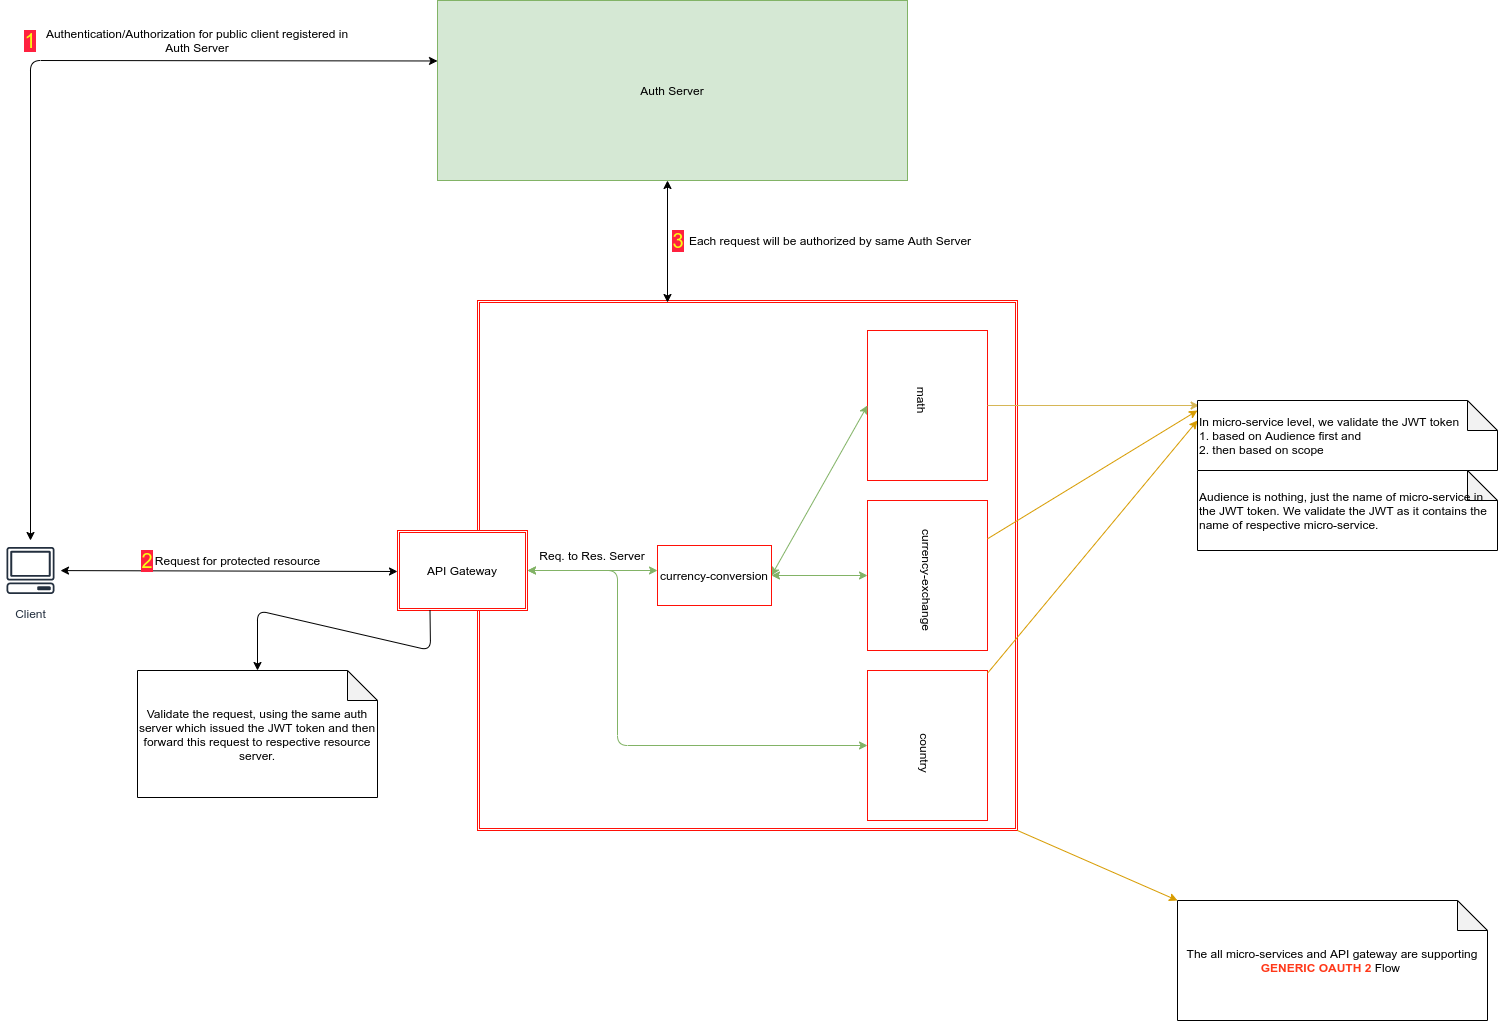

The diagram above was exported from draw.io. Its source (the exported page's mxGraphModel, read from the mxfile embedded in the PNG):
<mxGraphModel dx="1865" dy="1730" grid="1" gridSize="10" guides="1" tooltips="1" connect="1" arrows="1" fold="1" page="1" pageScale="1" pageWidth="827" pageHeight="1169" math="0" shadow="0">
  <root>
    <mxCell id="0" />
    <mxCell id="1" parent="0" />
    <mxCell id="LyFGl8Un5KuxcH57Awxg-1" value="" style="shape=ext;double=1;rounded=0;whiteSpace=wrap;html=1;strokeColor=#FF1008;" parent="1" vertex="1">
      <mxGeometry x="170" width="540" height="530" as="geometry" />
    </mxCell>
    <mxCell id="LyFGl8Un5KuxcH57Awxg-2" value="API Gateway" style="shape=ext;double=1;rounded=0;whiteSpace=wrap;html=1;strokeColor=#FF1008;" parent="1" vertex="1">
      <mxGeometry x="90" y="230" width="130" height="80" as="geometry" />
    </mxCell>
    <mxCell id="LyFGl8Un5KuxcH57Awxg-3" value="" style="whiteSpace=wrap;html=1;strokeColor=#FF1008;" parent="1" vertex="1">
      <mxGeometry x="560" y="30" width="120" height="150" as="geometry" />
    </mxCell>
    <mxCell id="LyFGl8Un5KuxcH57Awxg-4" value="" style="whiteSpace=wrap;html=1;strokeColor=#FF1008;" parent="1" vertex="1">
      <mxGeometry x="560" y="200" width="120" height="150" as="geometry" />
    </mxCell>
    <mxCell id="LyFGl8Un5KuxcH57Awxg-5" value="" style="whiteSpace=wrap;html=1;strokeColor=#FF1008;" parent="1" vertex="1">
      <mxGeometry x="560" y="370" width="120" height="150" as="geometry" />
    </mxCell>
    <mxCell id="LyFGl8Un5KuxcH57Awxg-6" value="math&lt;br&gt;" style="text;html=1;strokeColor=none;fillColor=none;align=center;verticalAlign=middle;whiteSpace=wrap;rounded=0;rotation=90;" parent="1" vertex="1">
      <mxGeometry x="540" y="90" width="150" height="20" as="geometry" />
    </mxCell>
    <mxCell id="LyFGl8Un5KuxcH57Awxg-7" value="currency-exchange" style="text;html=1;strokeColor=none;fillColor=none;align=center;verticalAlign=middle;whiteSpace=wrap;rounded=0;rotation=90;" parent="1" vertex="1">
      <mxGeometry x="560" y="270" width="120" height="20" as="geometry" />
    </mxCell>
    <mxCell id="LyFGl8Un5KuxcH57Awxg-8" value="country&lt;br&gt;" style="text;html=1;strokeColor=none;fillColor=none;align=center;verticalAlign=middle;whiteSpace=wrap;rounded=0;rotation=90;" parent="1" vertex="1">
      <mxGeometry x="595" y="443" width="45" height="20" as="geometry" />
    </mxCell>
    <mxCell id="LyFGl8Un5KuxcH57Awxg-9" value="" style="endArrow=classic;html=1;fillColor=#fff2cc;strokeColor=#d6b656;" parent="1" source="LyFGl8Un5KuxcH57Awxg-3" edge="1">
      <mxGeometry width="50" height="50" relative="1" as="geometry">
        <mxPoint x="390" y="320" as="sourcePoint" />
        <mxPoint x="891.5999755859375" y="105" as="targetPoint" />
      </mxGeometry>
    </mxCell>
    <mxCell id="LyFGl8Un5KuxcH57Awxg-10" value="" style="endArrow=classic;html=1;fillColor=#ffe6cc;strokeColor=#d79b00;" parent="1" source="LyFGl8Un5KuxcH57Awxg-4" edge="1">
      <mxGeometry width="50" height="50" relative="1" as="geometry">
        <mxPoint x="410" y="320" as="sourcePoint" />
        <mxPoint x="890" y="110" as="targetPoint" />
      </mxGeometry>
    </mxCell>
    <mxCell id="LyFGl8Un5KuxcH57Awxg-11" value="" style="endArrow=classic;html=1;fillColor=#ffe6cc;strokeColor=#d79b00;" parent="1" source="LyFGl8Un5KuxcH57Awxg-5" edge="1">
      <mxGeometry width="50" height="50" relative="1" as="geometry">
        <mxPoint x="410" y="320" as="sourcePoint" />
        <mxPoint x="890" y="120" as="targetPoint" />
      </mxGeometry>
    </mxCell>
    <mxCell id="LyFGl8Un5KuxcH57Awxg-12" value="In micro-service level, we validate the JWT token &lt;br&gt;1. based on Audience first and &lt;br&gt;2. then based on scope" style="shape=note;whiteSpace=wrap;html=1;backgroundOutline=1;darkOpacity=0.05;align=left;" parent="1" vertex="1">
      <mxGeometry x="890" y="100" width="300" height="70" as="geometry" />
    </mxCell>
    <mxCell id="LyFGl8Un5KuxcH57Awxg-15" value="Audience is nothing, just the name of micro-service in the JWT token. We validate the JWT as it contains the name of respective micro-service.&amp;nbsp;&amp;nbsp;" style="shape=note;whiteSpace=wrap;html=1;backgroundOutline=1;darkOpacity=0.05;align=left;" parent="1" vertex="1">
      <mxGeometry x="890" y="170" width="300" height="80" as="geometry" />
    </mxCell>
    <mxCell id="LyFGl8Un5KuxcH57Awxg-16" value="The all micro-services and API gateway are supporting&lt;b&gt;&lt;font color=&quot;#ff3819&quot;&gt; GENERIC OAUTH 2&lt;/font&gt;&lt;/b&gt; Flow&amp;nbsp;" style="shape=note;whiteSpace=wrap;html=1;backgroundOutline=1;darkOpacity=0.05;" parent="1" vertex="1">
      <mxGeometry x="870" y="600" width="310" height="120" as="geometry" />
    </mxCell>
    <mxCell id="LyFGl8Un5KuxcH57Awxg-17" value="" style="endArrow=classic;html=1;exitX=1;exitY=1;exitDx=0;exitDy=0;entryX=0;entryY=0;entryDx=0;entryDy=0;entryPerimeter=0;fillColor=#ffe6cc;strokeColor=#d79b00;" parent="1" source="LyFGl8Un5KuxcH57Awxg-1" target="LyFGl8Un5KuxcH57Awxg-16" edge="1">
      <mxGeometry width="50" height="50" relative="1" as="geometry">
        <mxPoint x="580" y="590" as="sourcePoint" />
        <mxPoint x="850" y="605" as="targetPoint" />
      </mxGeometry>
    </mxCell>
    <mxCell id="LyFGl8Un5KuxcH57Awxg-20" value="" style="endArrow=classic;startArrow=classic;html=1;entryX=0;entryY=0.5;entryDx=0;entryDy=0;fillColor=#d5e8d4;strokeColor=#82b366;exitX=1;exitY=0.5;exitDx=0;exitDy=0;" parent="1" source="LPHnJAiMcrWFg-aTlJ54-1" target="LyFGl8Un5KuxcH57Awxg-3" edge="1">
      <mxGeometry width="50" height="50" relative="1" as="geometry">
        <mxPoint x="440" y="190" as="sourcePoint" />
        <mxPoint x="380" y="250" as="targetPoint" />
      </mxGeometry>
    </mxCell>
    <mxCell id="LyFGl8Un5KuxcH57Awxg-21" value="" style="endArrow=classic;startArrow=classic;html=1;entryX=0;entryY=0.5;entryDx=0;entryDy=0;fillColor=#d5e8d4;strokeColor=#82b366;exitX=1;exitY=0.5;exitDx=0;exitDy=0;" parent="1" source="LPHnJAiMcrWFg-aTlJ54-1" target="LyFGl8Un5KuxcH57Awxg-4" edge="1">
      <mxGeometry width="50" height="50" relative="1" as="geometry">
        <mxPoint x="500" y="275" as="sourcePoint" />
        <mxPoint x="380" y="250" as="targetPoint" />
      </mxGeometry>
    </mxCell>
    <mxCell id="LyFGl8Un5KuxcH57Awxg-22" value="" style="endArrow=classic;startArrow=classic;html=1;entryX=1;entryY=0.5;entryDx=0;entryDy=0;exitX=0;exitY=0.5;exitDx=0;exitDy=0;fillColor=#d5e8d4;strokeColor=#82b366;" parent="1" source="LyFGl8Un5KuxcH57Awxg-5" target="LyFGl8Un5KuxcH57Awxg-2" edge="1">
      <mxGeometry width="50" height="50" relative="1" as="geometry">
        <mxPoint x="330" y="300" as="sourcePoint" />
        <mxPoint x="380" y="250" as="targetPoint" />
        <Array as="points">
          <mxPoint x="310" y="445" />
          <mxPoint x="310" y="270" />
        </Array>
      </mxGeometry>
    </mxCell>
    <mxCell id="LyFGl8Un5KuxcH57Awxg-25" value="" style="endArrow=classic;startArrow=classic;html=1;entryX=0;entryY=0.5;entryDx=0;entryDy=0;" parent="1" source="LyFGl8Un5KuxcH57Awxg-30" edge="1">
      <mxGeometry width="50" height="50" relative="1" as="geometry">
        <mxPoint x="-240" y="270" as="sourcePoint" />
        <mxPoint x="90" y="271" as="targetPoint" />
      </mxGeometry>
    </mxCell>
    <mxCell id="LyFGl8Un5KuxcH57Awxg-30" value="Client" style="outlineConnect=0;fontColor=#232F3E;gradientColor=none;strokeColor=#232F3E;fillColor=#ffffff;dashed=0;verticalLabelPosition=bottom;verticalAlign=top;align=center;html=1;fontSize=12;fontStyle=0;aspect=fixed;shape=mxgraph.aws4.resourceIcon;resIcon=mxgraph.aws4.client;" parent="1" vertex="1">
      <mxGeometry x="-307" y="240" width="60" height="60" as="geometry" />
    </mxCell>
    <mxCell id="LyFGl8Un5KuxcH57Awxg-31" value="Auth Server" style="whiteSpace=wrap;html=1;strokeColor=#82b366;fillColor=#d5e8d4;" parent="1" vertex="1">
      <mxGeometry x="130" y="-300" width="470" height="180" as="geometry" />
    </mxCell>
    <mxCell id="LyFGl8Un5KuxcH57Awxg-32" value="" style="endArrow=classic;startArrow=classic;html=1;entryX=0;entryY=0.336;entryDx=0;entryDy=0;entryPerimeter=0;" parent="1" source="LyFGl8Un5KuxcH57Awxg-30" target="LyFGl8Un5KuxcH57Awxg-31" edge="1">
      <mxGeometry width="50" height="50" relative="1" as="geometry">
        <mxPoint x="-150" y="50" as="sourcePoint" />
        <mxPoint x="-280" y="-280" as="targetPoint" />
        <Array as="points">
          <mxPoint x="-277" y="-240" />
        </Array>
      </mxGeometry>
    </mxCell>
    <mxCell id="LyFGl8Un5KuxcH57Awxg-34" value="Authentication/Authorization for public client registered in Auth Server" style="text;html=1;strokeColor=none;fillColor=none;align=center;verticalAlign=middle;whiteSpace=wrap;rounded=0;" parent="1" vertex="1">
      <mxGeometry x="-270" y="-270" width="320" height="20" as="geometry" />
    </mxCell>
    <mxCell id="LyFGl8Un5KuxcH57Awxg-39" value="Request for protected resource" style="text;html=1;align=center;verticalAlign=middle;resizable=0;points=[];autosize=1;" parent="1" vertex="1">
      <mxGeometry x="-160" y="250" width="180" height="20" as="geometry" />
    </mxCell>
    <mxCell id="LyFGl8Un5KuxcH57Awxg-40" value="Req. to Res. Server" style="text;html=1;strokeColor=none;fillColor=none;align=center;verticalAlign=middle;whiteSpace=wrap;rounded=0;" parent="1" vertex="1">
      <mxGeometry x="200" y="240" width="170" height="30" as="geometry" />
    </mxCell>
    <mxCell id="LyFGl8Un5KuxcH57Awxg-41" value="Validate the request, using the same auth server which issued the JWT token and then forward this request to respective resource server." style="shape=note;whiteSpace=wrap;html=1;backgroundOutline=1;darkOpacity=0.05;" parent="1" vertex="1">
      <mxGeometry x="-170" y="370" width="240" height="127" as="geometry" />
    </mxCell>
    <mxCell id="LyFGl8Un5KuxcH57Awxg-42" value="" style="endArrow=classic;html=1;exitX=0.25;exitY=1;exitDx=0;exitDy=0;entryX=0.5;entryY=0;entryDx=0;entryDy=0;entryPerimeter=0;" parent="1" source="LyFGl8Un5KuxcH57Awxg-2" target="LyFGl8Un5KuxcH57Awxg-41" edge="1">
      <mxGeometry width="50" height="50" relative="1" as="geometry">
        <mxPoint x="390" y="240" as="sourcePoint" />
        <mxPoint x="440" y="190" as="targetPoint" />
        <Array as="points">
          <mxPoint x="123" y="350" />
          <mxPoint x="-50" y="310" />
        </Array>
      </mxGeometry>
    </mxCell>
    <mxCell id="LyFGl8Un5KuxcH57Awxg-46" value="&lt;font style=&quot;font-size: 20px ; background-color: rgb(255 , 33 , 63)&quot; color=&quot;#f7ff14&quot;&gt;1&lt;/font&gt;" style="text;html=1;strokeColor=none;fillColor=none;align=center;verticalAlign=middle;whiteSpace=wrap;rounded=0;" parent="1" vertex="1">
      <mxGeometry x="-297" y="-270" width="40" height="20" as="geometry" />
    </mxCell>
    <mxCell id="LyFGl8Un5KuxcH57Awxg-47" value="&lt;font color=&quot;#f7ff14&quot;&gt;&lt;span style=&quot;font-size: 20px ; background-color: rgb(255 , 33 , 63)&quot;&gt;2&lt;/span&gt;&lt;/font&gt;" style="text;html=1;strokeColor=none;fillColor=none;align=center;verticalAlign=middle;whiteSpace=wrap;rounded=0;" parent="1" vertex="1">
      <mxGeometry x="-180" y="250" width="40" height="20" as="geometry" />
    </mxCell>
    <mxCell id="LPHnJAiMcrWFg-aTlJ54-1" value="currency-conversion&lt;br&gt;" style="whiteSpace=wrap;html=1;strokeColor=#FF1008;" parent="1" vertex="1">
      <mxGeometry x="350" y="245" width="114" height="60" as="geometry" />
    </mxCell>
    <mxCell id="LPHnJAiMcrWFg-aTlJ54-2" value="" style="endArrow=classic;startArrow=classic;html=1;fillColor=#d5e8d4;strokeColor=#82b366;exitX=1;exitY=0.5;exitDx=0;exitDy=0;" parent="1" source="LyFGl8Un5KuxcH57Awxg-2" edge="1">
      <mxGeometry width="50" height="50" relative="1" as="geometry">
        <mxPoint x="330" y="302" as="sourcePoint" />
        <mxPoint x="350" y="270" as="targetPoint" />
      </mxGeometry>
    </mxCell>
    <mxCell id="LPHnJAiMcrWFg-aTlJ54-3" value="&lt;font color=&quot;#f7ff14&quot;&gt;&lt;span style=&quot;font-size: 20px ; background-color: rgb(255 , 33 , 63)&quot;&gt;3&lt;/span&gt;&lt;/font&gt;" style="text;html=1;strokeColor=none;fillColor=none;align=center;verticalAlign=middle;whiteSpace=wrap;rounded=0;" parent="1" vertex="1">
      <mxGeometry x="351" y="-70" width="40" height="20" as="geometry" />
    </mxCell>
    <mxCell id="LPHnJAiMcrWFg-aTlJ54-4" value="" style="endArrow=classic;startArrow=classic;html=1;" parent="1" edge="1">
      <mxGeometry width="50" height="50" relative="1" as="geometry">
        <mxPoint x="360" y="2" as="sourcePoint" />
        <mxPoint x="360" y="-120" as="targetPoint" />
      </mxGeometry>
    </mxCell>
    <mxCell id="LPHnJAiMcrWFg-aTlJ54-6" value="Each request will be authorized by same Auth Server" style="text;html=1;strokeColor=none;fillColor=none;align=center;verticalAlign=middle;whiteSpace=wrap;rounded=0;" parent="1" vertex="1">
      <mxGeometry x="370" y="-70" width="306" height="20" as="geometry" />
    </mxCell>
  </root>
</mxGraphModel>